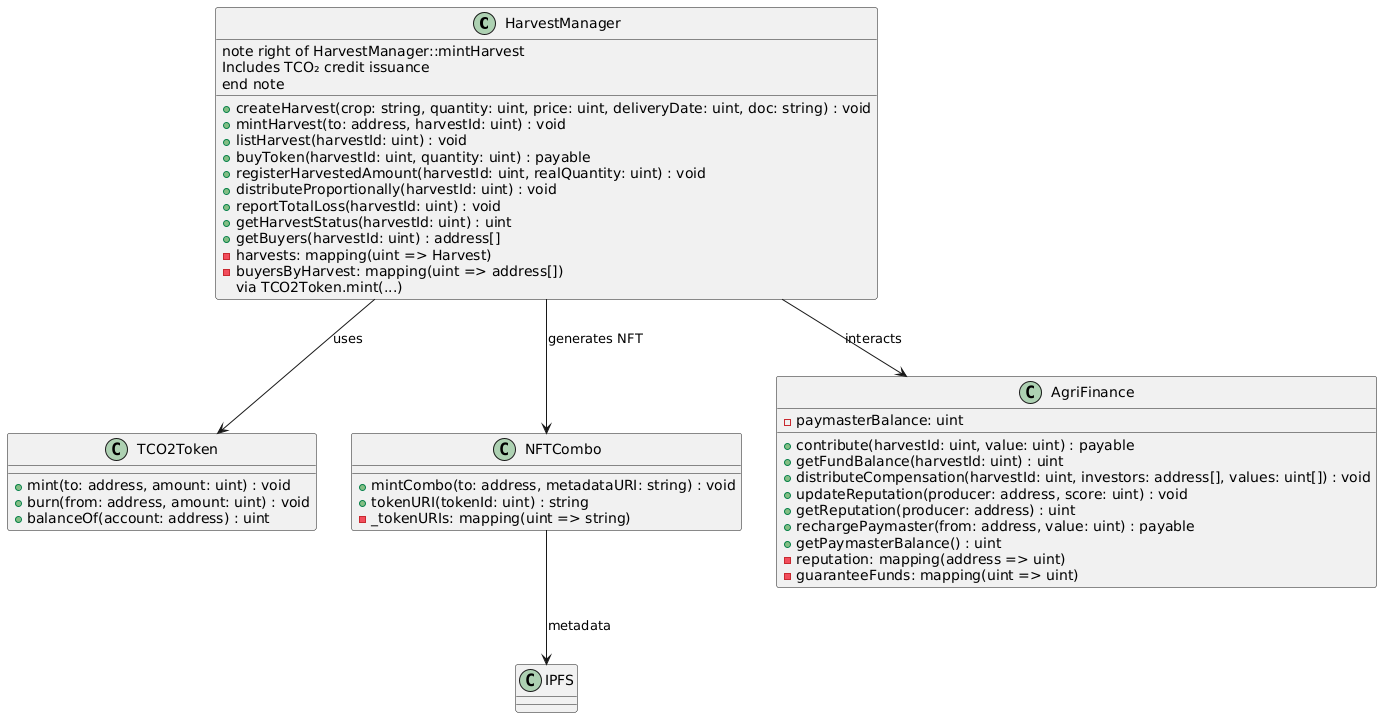

The diagram above was rendered by PlantUML. Its source (embedded in the PNG):
@startuml
class HarvestManager {
  +createHarvest(crop: string, quantity: uint, price: uint, deliveryDate: uint, doc: string) : void
  +mintHarvest(to: address, harvestId: uint) : void
  +listHarvest(harvestId: uint) : void
  +buyToken(harvestId: uint, quantity: uint) : payable
  +registerHarvestedAmount(harvestId: uint, realQuantity: uint) : void
  +distributeProportionally(harvestId: uint) : void
  +reportTotalLoss(harvestId: uint) : void
  +getHarvestStatus(harvestId: uint) : uint
  +getBuyers(harvestId: uint) : address[]
  -harvests: mapping(uint => Harvest)
  -buyersByHarvest: mapping(uint => address[])
  note right of HarvestManager::mintHarvest
  Includes TCO₂ credit issuance
  via TCO2Token.mint(...)
  end note
}

class TCO2Token {
  +mint(to: address, amount: uint) : void
  +burn(from: address, amount: uint) : void
  +balanceOf(account: address) : uint
}

class NFTCombo {
  +mintCombo(to: address, metadataURI: string) : void
  +tokenURI(tokenId: uint) : string
  -_tokenURIs: mapping(uint => string)
}

class AgriFinance {
  +contribute(harvestId: uint, value: uint) : payable
  +getFundBalance(harvestId: uint) : uint
  +distributeCompensation(harvestId: uint, investors: address[], values: uint[]) : void
  +updateReputation(producer: address, score: uint) : void
  +getReputation(producer: address) : uint
  +rechargePaymaster(from: address, value: uint) : payable
  +getPaymasterBalance() : uint
  -reputation: mapping(address => uint)
  -guaranteeFunds: mapping(uint => uint)
  -paymasterBalance: uint
}

HarvestManager --> TCO2Token : uses
HarvestManager --> NFTCombo : generates NFT
HarvestManager --> AgriFinance : interacts
NFTCombo --> "IPFS" : metadata
@enduml